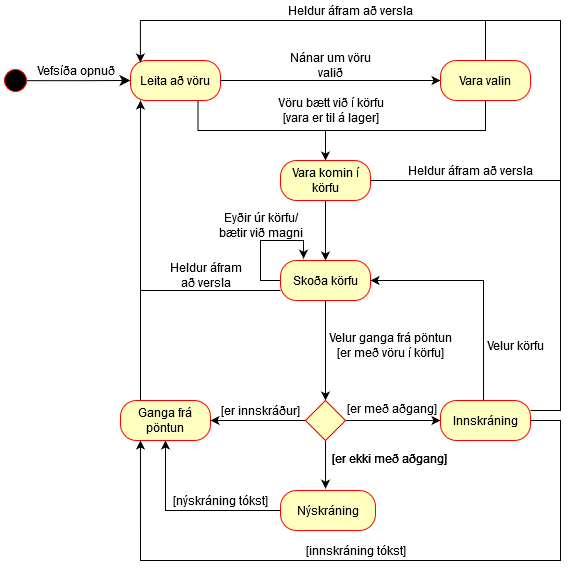

The diagram above was exported from draw.io. Its source (the exported page's mxGraphModel, read from the mxfile embedded in the PNG):
<mxGraphModel dx="782" dy="410" grid="1" gridSize="10" guides="1" tooltips="1" connect="1" arrows="1" fold="1" page="1" pageScale="1" pageWidth="850" pageHeight="1100" math="0" shadow="0">
  <root>
    <mxCell id="0" />
    <mxCell id="1" parent="0" />
    <mxCell id="EeOd57jFj85ECxLej9f_-25" style="edgeStyle=orthogonalEdgeStyle;rounded=0;orthogonalLoop=1;jettySize=auto;html=1;exitX=0;exitY=0.5;exitDx=0;exitDy=0;entryX=0.5;entryY=1;entryDx=0;entryDy=0;endArrow=classic;endFill=1;" parent="1" source="kDUYTnT3CXh8Kk5Bc74E-3" target="kDUYTnT3CXh8Kk5Bc74E-32" edge="1">
      <mxGeometry relative="1" as="geometry" />
    </mxCell>
    <mxCell id="kDUYTnT3CXh8Kk5Bc74E-3" value="Nýskráning" style="rounded=1;whiteSpace=wrap;html=1;arcSize=40;fontColor=#000000;fillColor=#ffffc0;strokeColor=#ff0000;" parent="1" vertex="1">
      <mxGeometry x="540" y="630" width="95" height="40" as="geometry" />
    </mxCell>
    <mxCell id="kDUYTnT3CXh8Kk5Bc74E-11" value="" style="ellipse;html=1;shape=startState;fillColor=#000000;strokeColor=#ff0000;" parent="1" vertex="1">
      <mxGeometry x="260" y="205" width="30" height="30" as="geometry" />
    </mxCell>
    <mxCell id="kDUYTnT3CXh8Kk5Bc74E-12" value="" style="edgeStyle=orthogonalEdgeStyle;html=1;verticalAlign=bottom;endArrow=classic;endSize=8;strokeColor=#000000;entryX=0;entryY=0.5;entryDx=0;entryDy=0;exitX=0.882;exitY=0.505;exitDx=0;exitDy=0;exitPerimeter=0;endFill=1;" parent="1" source="kDUYTnT3CXh8Kk5Bc74E-11" target="kDUYTnT3CXh8Kk5Bc74E-14" edge="1">
      <mxGeometry relative="1" as="geometry">
        <mxPoint x="355" y="190" as="targetPoint" />
        <Array as="points" />
      </mxGeometry>
    </mxCell>
    <mxCell id="kDUYTnT3CXh8Kk5Bc74E-18" style="edgeStyle=orthogonalEdgeStyle;rounded=0;orthogonalLoop=1;jettySize=auto;html=1;entryX=0.5;entryY=0;entryDx=0;entryDy=0;endArrow=classic;endFill=1;strokeColor=#000000;exitX=0.75;exitY=1;exitDx=0;exitDy=0;" parent="1" source="kDUYTnT3CXh8Kk5Bc74E-14" target="kDUYTnT3CXh8Kk5Bc74E-19" edge="1">
      <mxGeometry relative="1" as="geometry">
        <mxPoint x="585" y="240" as="sourcePoint" />
        <mxPoint x="540" y="220" as="targetPoint" />
      </mxGeometry>
    </mxCell>
    <mxCell id="kDUYTnT3CXh8Kk5Bc74E-14" value="Leita að vöru" style="rounded=1;whiteSpace=wrap;html=1;arcSize=40;fontColor=#000000;fillColor=#ffffc0;strokeColor=#ff0000;" parent="1" vertex="1">
      <mxGeometry x="390" y="200" width="90" height="40" as="geometry" />
    </mxCell>
    <mxCell id="kDUYTnT3CXh8Kk5Bc74E-24" style="edgeStyle=orthogonalEdgeStyle;rounded=0;orthogonalLoop=1;jettySize=auto;html=1;endArrow=classic;endFill=1;strokeColor=#000000;" parent="1" source="kDUYTnT3CXh8Kk5Bc74E-19" target="kDUYTnT3CXh8Kk5Bc74E-23" edge="1">
      <mxGeometry relative="1" as="geometry" />
    </mxCell>
    <mxCell id="EeOd57jFj85ECxLej9f_-27" style="edgeStyle=orthogonalEdgeStyle;rounded=0;orthogonalLoop=1;jettySize=auto;html=1;exitX=1;exitY=0.5;exitDx=0;exitDy=0;endArrow=none;endFill=0;" parent="1" source="kDUYTnT3CXh8Kk5Bc74E-19" edge="1">
      <mxGeometry relative="1" as="geometry">
        <mxPoint x="820" y="320" as="targetPoint" />
      </mxGeometry>
    </mxCell>
    <mxCell id="kDUYTnT3CXh8Kk5Bc74E-19" value="Vara komin í körfu" style="rounded=1;whiteSpace=wrap;html=1;arcSize=40;fontColor=#000000;fillColor=#ffffc0;strokeColor=#ff0000;" parent="1" vertex="1">
      <mxGeometry x="540" y="300" width="90" height="40" as="geometry" />
    </mxCell>
    <mxCell id="kDUYTnT3CXh8Kk5Bc74E-41" style="edgeStyle=orthogonalEdgeStyle;rounded=0;orthogonalLoop=1;jettySize=auto;html=1;entryX=0.5;entryY=0;entryDx=0;entryDy=0;endArrow=classic;endFill=1;strokeColor=#000000;" parent="1" source="kDUYTnT3CXh8Kk5Bc74E-23" target="kDUYTnT3CXh8Kk5Bc74E-40" edge="1">
      <mxGeometry relative="1" as="geometry" />
    </mxCell>
    <mxCell id="kDUYTnT3CXh8Kk5Bc74E-60" style="edgeStyle=orthogonalEdgeStyle;rounded=0;orthogonalLoop=1;jettySize=auto;html=1;endArrow=classic;endFill=1;strokeColor=#000000;entryX=0.256;entryY=-0.044;entryDx=0;entryDy=0;entryPerimeter=0;" parent="1" source="kDUYTnT3CXh8Kk5Bc74E-23" target="kDUYTnT3CXh8Kk5Bc74E-23" edge="1">
      <mxGeometry relative="1" as="geometry">
        <mxPoint x="510" y="379.9999999999999" as="targetPoint" />
        <Array as="points">
          <mxPoint x="520" y="420" />
          <mxPoint x="520" y="380" />
          <mxPoint x="563" y="380" />
        </Array>
      </mxGeometry>
    </mxCell>
    <mxCell id="EeOd57jFj85ECxLej9f_-19" style="edgeStyle=orthogonalEdgeStyle;rounded=0;orthogonalLoop=1;jettySize=auto;html=1;exitX=0;exitY=0.75;exitDx=0;exitDy=0;endArrow=none;endFill=0;" parent="1" source="kDUYTnT3CXh8Kk5Bc74E-23" edge="1">
      <mxGeometry relative="1" as="geometry">
        <mxPoint x="400" y="430" as="targetPoint" />
        <Array as="points">
          <mxPoint x="400" y="430" />
        </Array>
      </mxGeometry>
    </mxCell>
    <mxCell id="kDUYTnT3CXh8Kk5Bc74E-23" value="Skoða körfu" style="rounded=1;whiteSpace=wrap;html=1;arcSize=40;fontColor=#000000;fillColor=#ffffc0;strokeColor=#ff0000;" parent="1" vertex="1">
      <mxGeometry x="540" y="400" width="90" height="40" as="geometry" />
    </mxCell>
    <mxCell id="kDUYTnT3CXh8Kk5Bc74E-29" value="&lt;div&gt;Heldur áfram&lt;/div&gt;&lt;div&gt; að versla&lt;/div&gt;" style="text;html=1;align=center;verticalAlign=middle;resizable=0;points=[];autosize=1;" parent="1" vertex="1">
      <mxGeometry x="420" y="400" width="90" height="30" as="geometry" />
    </mxCell>
    <mxCell id="kDUYTnT3CXh8Kk5Bc74E-31" value="&lt;div&gt;Eyðir úr körfu/&lt;/div&gt;&lt;div&gt;bætir við magni&lt;/div&gt;" style="text;html=1;align=center;verticalAlign=middle;resizable=0;points=[];autosize=1;" parent="1" vertex="1">
      <mxGeometry x="470" y="350" width="100" height="30" as="geometry" />
    </mxCell>
    <mxCell id="kDUYTnT3CXh8Kk5Bc74E-58" style="edgeStyle=orthogonalEdgeStyle;rounded=0;orthogonalLoop=1;jettySize=auto;html=1;entryX=0.111;entryY=1;entryDx=0;entryDy=0;entryPerimeter=0;endArrow=classic;endFill=1;strokeColor=#000000;" parent="1" source="kDUYTnT3CXh8Kk5Bc74E-32" target="kDUYTnT3CXh8Kk5Bc74E-14" edge="1">
      <mxGeometry relative="1" as="geometry">
        <Array as="points">
          <mxPoint x="400" y="420" />
          <mxPoint x="400" y="420" />
        </Array>
      </mxGeometry>
    </mxCell>
    <mxCell id="kDUYTnT3CXh8Kk5Bc74E-32" value="&lt;div&gt;Ganga frá pöntun&lt;/div&gt;" style="rounded=1;whiteSpace=wrap;html=1;arcSize=40;fontColor=#000000;fillColor=#ffffc0;strokeColor=#ff0000;" parent="1" vertex="1">
      <mxGeometry x="380" y="540" width="90" height="40" as="geometry" />
    </mxCell>
    <mxCell id="kDUYTnT3CXh8Kk5Bc74E-39" value="&lt;div&gt;[er innskráður]&lt;/div&gt;" style="text;html=1;align=center;verticalAlign=middle;resizable=0;points=[];autosize=1;" parent="1" vertex="1">
      <mxGeometry x="475" y="540" width="90" height="20" as="geometry" />
    </mxCell>
    <mxCell id="kDUYTnT3CXh8Kk5Bc74E-43" style="edgeStyle=orthogonalEdgeStyle;rounded=0;orthogonalLoop=1;jettySize=auto;html=1;exitX=0;exitY=0.5;exitDx=0;exitDy=0;entryX=1;entryY=0.5;entryDx=0;entryDy=0;endArrow=classic;endFill=1;strokeColor=#000000;" parent="1" source="kDUYTnT3CXh8Kk5Bc74E-40" target="kDUYTnT3CXh8Kk5Bc74E-32" edge="1">
      <mxGeometry relative="1" as="geometry" />
    </mxCell>
    <mxCell id="kDUYTnT3CXh8Kk5Bc74E-46" style="edgeStyle=orthogonalEdgeStyle;rounded=0;orthogonalLoop=1;jettySize=auto;html=1;endArrow=classic;endFill=1;strokeColor=#000000;" parent="1" source="kDUYTnT3CXh8Kk5Bc74E-40" target="kDUYTnT3CXh8Kk5Bc74E-45" edge="1">
      <mxGeometry relative="1" as="geometry" />
    </mxCell>
    <mxCell id="kDUYTnT3CXh8Kk5Bc74E-48" style="edgeStyle=orthogonalEdgeStyle;rounded=0;orthogonalLoop=1;jettySize=auto;html=1;entryX=0.474;entryY=-0.045;entryDx=0;entryDy=0;entryPerimeter=0;endArrow=classic;endFill=1;strokeColor=#000000;" parent="1" source="kDUYTnT3CXh8Kk5Bc74E-40" target="kDUYTnT3CXh8Kk5Bc74E-3" edge="1">
      <mxGeometry relative="1" as="geometry" />
    </mxCell>
    <mxCell id="kDUYTnT3CXh8Kk5Bc74E-40" value="" style="rhombus;whiteSpace=wrap;html=1;fillColor=#ffffc0;strokeColor=#ff0000;" parent="1" vertex="1">
      <mxGeometry x="565" y="540" width="40" height="40" as="geometry" />
    </mxCell>
    <mxCell id="kDUYTnT3CXh8Kk5Bc74E-42" value="&lt;div&gt;Velur ganga frá pöntun&lt;/div&gt;&lt;div&gt; [er með vöru í körfu]&lt;/div&gt;" style="text;html=1;align=center;verticalAlign=middle;resizable=0;points=[];autosize=1;" parent="1" vertex="1">
      <mxGeometry x="580" y="470" width="140" height="30" as="geometry" />
    </mxCell>
    <mxCell id="kDUYTnT3CXh8Kk5Bc74E-44" value="&lt;!--StartFragment--&gt;[er með aðgang]&lt;!--EndFragment--&gt;" style="text;whiteSpace=wrap;html=1;" parent="1" vertex="1">
      <mxGeometry x="605" y="535" width="120" height="30" as="geometry" />
    </mxCell>
    <mxCell id="kDUYTnT3CXh8Kk5Bc74E-51" style="edgeStyle=orthogonalEdgeStyle;rounded=0;orthogonalLoop=1;jettySize=auto;html=1;exitX=1;exitY=0.5;exitDx=0;exitDy=0;endArrow=classic;endFill=1;strokeColor=#000000;entryX=0.222;entryY=1;entryDx=0;entryDy=0;entryPerimeter=0;" parent="1" source="kDUYTnT3CXh8Kk5Bc74E-45" target="kDUYTnT3CXh8Kk5Bc74E-32" edge="1">
      <mxGeometry relative="1" as="geometry">
        <mxPoint x="420" y="600" as="targetPoint" />
        <Array as="points">
          <mxPoint x="820" y="560" />
          <mxPoint x="820" y="700" />
          <mxPoint x="400" y="700" />
        </Array>
      </mxGeometry>
    </mxCell>
    <mxCell id="EeOd57jFj85ECxLej9f_-4" style="edgeStyle=orthogonalEdgeStyle;rounded=0;orthogonalLoop=1;jettySize=auto;html=1;exitX=0.478;exitY=0.033;exitDx=0;exitDy=0;exitPerimeter=0;" parent="1" source="kDUYTnT3CXh8Kk5Bc74E-45" edge="1">
      <mxGeometry relative="1" as="geometry">
        <mxPoint x="630" y="420" as="targetPoint" />
        <Array as="points">
          <mxPoint x="743" y="420" />
        </Array>
      </mxGeometry>
    </mxCell>
    <mxCell id="EeOd57jFj85ECxLej9f_-6" style="edgeStyle=orthogonalEdgeStyle;rounded=0;orthogonalLoop=1;jettySize=auto;html=1;exitX=1;exitY=0.25;exitDx=0;exitDy=0;entryX=0.11;entryY=0.05;entryDx=0;entryDy=0;entryPerimeter=0;" parent="1" source="kDUYTnT3CXh8Kk5Bc74E-45" target="kDUYTnT3CXh8Kk5Bc74E-14" edge="1">
      <mxGeometry relative="1" as="geometry">
        <mxPoint x="710" y="240" as="targetPoint" />
        <Array as="points">
          <mxPoint x="820" y="550" />
          <mxPoint x="820" y="160" />
          <mxPoint x="400" y="160" />
        </Array>
      </mxGeometry>
    </mxCell>
    <mxCell id="kDUYTnT3CXh8Kk5Bc74E-45" value="Innskráning" style="rounded=1;whiteSpace=wrap;html=1;arcSize=40;fontColor=#000000;fillColor=#ffffc0;strokeColor=#ff0000;" parent="1" vertex="1">
      <mxGeometry x="700" y="540" width="90" height="40" as="geometry" />
    </mxCell>
    <mxCell id="kDUYTnT3CXh8Kk5Bc74E-49" value="&lt;!--StartFragment--&gt;[er ekki með aðgang]&lt;!--EndFragment--&gt;" style="text;whiteSpace=wrap;html=1;" parent="1" vertex="1">
      <mxGeometry x="590" y="585" width="140" height="30" as="geometry" />
    </mxCell>
    <mxCell id="kDUYTnT3CXh8Kk5Bc74E-52" value="[innskráning tókst]" style="text;html=1;align=center;verticalAlign=middle;resizable=0;points=[];autosize=1;" parent="1" vertex="1">
      <mxGeometry x="555" y="680" width="120" height="20" as="geometry" />
    </mxCell>
    <mxCell id="kDUYTnT3CXh8Kk5Bc74E-53" value="[nýskráning tókst]" style="text;html=1;align=center;verticalAlign=middle;resizable=0;points=[];autosize=1;" parent="1" vertex="1">
      <mxGeometry x="425" y="630" width="110" height="20" as="geometry" />
    </mxCell>
    <mxCell id="EeOd57jFj85ECxLej9f_-2" value="&lt;!--StartFragment--&gt;[er ekki með aðgang]&lt;!--EndFragment--&gt;" style="text;whiteSpace=wrap;html=1;" parent="1" vertex="1">
      <mxGeometry x="590" y="585" width="140" height="30" as="geometry" />
    </mxCell>
    <mxCell id="EeOd57jFj85ECxLej9f_-5" value="Velur körfu" style="text;html=1;align=center;verticalAlign=middle;resizable=0;points=[];autosize=1;" parent="1" vertex="1">
      <mxGeometry x="740" y="475" width="70" height="20" as="geometry" />
    </mxCell>
    <mxCell id="EeOd57jFj85ECxLej9f_-7" value="Heldur áfram að versla" style="text;html=1;align=center;verticalAlign=middle;resizable=0;points=[];autosize=1;" parent="1" vertex="1">
      <mxGeometry x="540" y="140" width="140" height="20" as="geometry" />
    </mxCell>
    <mxCell id="EeOd57jFj85ECxLej9f_-9" value="Vöru bætt við í körfu&lt;br&gt;[vara er til á lager]" style="text;html=1;align=center;verticalAlign=middle;resizable=0;points=[];autosize=1;" parent="1" vertex="1">
      <mxGeometry x="530" y="235" width="120" height="30" as="geometry" />
    </mxCell>
    <mxCell id="kDUYTnT3CXh8Kk5Bc74E-62" style="edgeStyle=orthogonalEdgeStyle;rounded=0;orthogonalLoop=1;jettySize=auto;html=1;entryX=0;entryY=0.5;entryDx=0;entryDy=0;endArrow=classic;endFill=1;strokeColor=#000000;" parent="1" source="kDUYTnT3CXh8Kk5Bc74E-14" target="kDUYTnT3CXh8Kk5Bc74E-64" edge="1">
      <mxGeometry relative="1" as="geometry">
        <mxPoint x="565" y="220" as="targetPoint" />
        <mxPoint x="480" y="220" as="sourcePoint" />
      </mxGeometry>
    </mxCell>
    <mxCell id="kDUYTnT3CXh8Kk5Bc74E-63" value="Nánar um vöru&lt;br&gt;valið" style="text;html=1;align=center;verticalAlign=middle;resizable=0;points=[];autosize=1;" parent="1" vertex="1">
      <mxGeometry x="540" y="190" width="100" height="30" as="geometry" />
    </mxCell>
    <mxCell id="EeOd57jFj85ECxLej9f_-14" style="edgeStyle=orthogonalEdgeStyle;rounded=0;orthogonalLoop=1;jettySize=auto;html=1;exitX=0.5;exitY=1;exitDx=0;exitDy=0;endArrow=none;endFill=0;" parent="1" source="kDUYTnT3CXh8Kk5Bc74E-64" edge="1">
      <mxGeometry relative="1" as="geometry">
        <mxPoint x="580" y="270" as="targetPoint" />
        <Array as="points">
          <mxPoint x="745" y="270" />
        </Array>
      </mxGeometry>
    </mxCell>
    <mxCell id="EeOd57jFj85ECxLej9f_-16" style="edgeStyle=orthogonalEdgeStyle;rounded=0;orthogonalLoop=1;jettySize=auto;html=1;exitX=0.5;exitY=0;exitDx=0;exitDy=0;endArrow=none;endFill=0;" parent="1" source="kDUYTnT3CXh8Kk5Bc74E-64" edge="1">
      <mxGeometry relative="1" as="geometry">
        <mxPoint x="745" y="160" as="targetPoint" />
      </mxGeometry>
    </mxCell>
    <mxCell id="kDUYTnT3CXh8Kk5Bc74E-64" value="Vara valin" style="rounded=1;whiteSpace=wrap;html=1;arcSize=40;fontColor=#000000;fillColor=#ffffc0;strokeColor=#ff0000;" parent="1" vertex="1">
      <mxGeometry x="700" y="200" width="90" height="40" as="geometry" />
    </mxCell>
    <mxCell id="EeOd57jFj85ECxLej9f_-17" value="Heldur áfram að versla" style="text;html=1;align=center;verticalAlign=middle;resizable=0;points=[];autosize=1;" parent="1" vertex="1">
      <mxGeometry x="660" y="300" width="140" height="20" as="geometry" />
    </mxCell>
    <mxCell id="EeOd57jFj85ECxLej9f_-28" value="Vefsíða opnuð" style="text;html=1;align=center;verticalAlign=middle;resizable=0;points=[];autosize=1;" parent="1" vertex="1">
      <mxGeometry x="290" y="200" width="90" height="20" as="geometry" />
    </mxCell>
  </root>
</mxGraphModel>